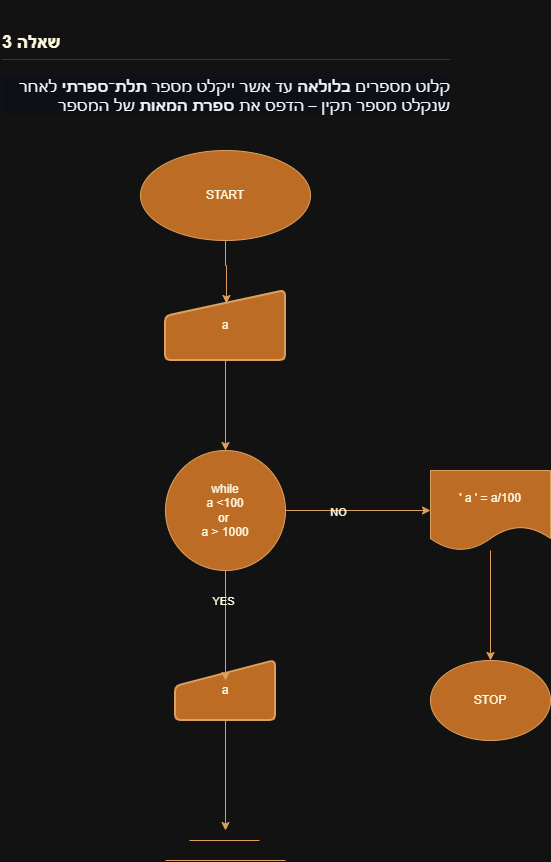

The diagram above was exported from draw.io. Its source (the exported page's mxGraphModel, read from the mxfile embedded in the PNG):
<mxGraphModel dx="1026" dy="736" grid="1" gridSize="10" guides="1" tooltips="1" connect="1" arrows="1" fold="1" page="1" pageScale="1" pageWidth="827" pageHeight="1169" math="0" shadow="0">
  <root>
    <mxCell id="0" />
    <mxCell id="1" parent="0" />
    <mxCell id="Dislhf2vmAFsFTLfJyCe-1" parent="1" style="text;html=1;whiteSpace=wrap;overflow=hidden;rounded=0;labelBackgroundColor=none;fontColor=#FEFAE0;" value="&lt;h2 tabindex=&quot;-1&quot; class=&quot;heading-element&quot; dir=&quot;auto&quot; style=&quot;box-sizing: border-box; margin-top: 24px; margin-bottom: 16px; font-size: 1.5em; font-weight: 600; line-height: 1.25; padding-bottom: 0.3em; border-bottom: 1.11111px solid rgba(61, 68, 77, 0.7);&quot;&gt;שאלה 3&lt;/h2&gt;&lt;h1 style=&quot;margin-top: 0px;&quot;&gt;&lt;div class=&quot;markdown-heading&quot; dir=&quot;auto&quot; style=&quot;box-sizing: border-box; position: relative; color: rgb(240, 246, 252); font-family: -apple-system, BlinkMacSystemFont, &amp;quot;Segoe UI&amp;quot;, &amp;quot;Noto Sans&amp;quot;, Helvetica, Arial, sans-serif, &amp;quot;Apple Color Emoji&amp;quot;, &amp;quot;Segoe UI Emoji&amp;quot;; font-size: 16px; font-weight: 400; background-color: rgb(13, 17, 23);&quot;&gt;&lt;a id=&quot;user-content-שאלה-3&quot; class=&quot;anchor&quot; aria-label=&quot;Permalink: שאלה 3&quot; href=&quot;https://github.com/pythonai211225-rgb/07.01.2026/blob/main/hw.md#%D7%A9%D7%90%D7%9C%D7%94-3&quot; style=&quot;box-sizing: border-box; background-color: rgba(0, 0, 0, 0); color: rgb(68, 147, 248); float: left; padding-right: 4px; margin: auto; line-height: 1; position: absolute; top: 19.1319px; left: -28px; display: flex; width: 28px; height: 28px; border-radius: 6px; opacity: 0; justify-content: center; align-items: center; transform: translateY(calc(-50% - 0.3rem)); text-underline-offset: 0.2rem;&quot;&gt;&lt;svg class=&quot;octicon octicon-link&quot; viewBox=&quot;0 0 16 16&quot; version=&quot;1.1&quot; width=&quot;16&quot; height=&quot;16&quot; aria-hidden=&quot;true&quot;&gt;&lt;path d=&quot;m7.775 3.275 1.25-1.25a3.5 3.5 0 1 1 4.95 4.95l-2.5 2.5a3.5 3.5 0 0 1-4.95 0 .751.751 0 0 1 .018-1.042.751.751 0 0 1 1.042-.018 1.998 1.998 0 0 0 2.83 0l2.5-2.5a2.002 2.002 0 0 0-2.83-2.83l-1.25 1.25a.751.751 0 0 1-1.042-.018.751.751 0 0 1-.018-1.042Zm-4.69 9.64a1.998 1.998 0 0 0 2.83 0l1.25-1.25a.751.751 0 0 1 1.042.018.751.751 0 0 1 .018 1.042l-1.25 1.25a3.5 3.5 0 1 1-4.95-4.95l2.5-2.5a3.5 3.5 0 0 1 4.95 0 .751.751 0 0 1-.018 1.042.751.751 0 0 1-1.042.018 1.998 1.998 0 0 0-2.83 0l-2.5 2.5a1.998 1.998 0 0 0 0 2.83Z&quot;&gt;&lt;/path&gt;&lt;/svg&gt;&lt;/a&gt;&lt;/div&gt;&lt;p dir=&quot;auto&quot; style=&quot;box-sizing: border-box; margin-top: 0px; margin-bottom: 16px; color: rgb(240, 246, 252); font-family: -apple-system, BlinkMacSystemFont, &amp;quot;Segoe UI&amp;quot;, &amp;quot;Noto Sans&amp;quot;, Helvetica, Arial, sans-serif, &amp;quot;Apple Color Emoji&amp;quot;, &amp;quot;Segoe UI Emoji&amp;quot;; font-size: 16px; font-weight: 400; text-align: start; background-color: rgb(13, 17, 23);&quot;&gt;קלוט מספרים&amp;nbsp;&lt;span style=&quot;box-sizing: border-box; font-weight: 600;&quot;&gt;בלולאה&lt;/span&gt;&amp;nbsp;עד אשר ייקלט מספר&amp;nbsp;&lt;span style=&quot;box-sizing: border-box; font-weight: 600;&quot;&gt;תלת־ספרתי&lt;/span&gt;&amp;nbsp;לאחר שנקלט מספר תקין – הדפס את&amp;nbsp;&lt;span style=&quot;box-sizing: border-box; font-weight: 600;&quot;&gt;ספרת המאות&lt;/span&gt;&amp;nbsp;של המספר&lt;/p&gt;&lt;/h1&gt;" vertex="1">
      <mxGeometry height="120" width="450" x="100" y="10" as="geometry" />
    </mxCell>
    <mxCell id="Dislhf2vmAFsFTLfJyCe-2" parent="1" style="ellipse;whiteSpace=wrap;html=1;labelBackgroundColor=none;fillColor=#BC6C25;strokeColor=#DDA15E;fontColor=#FEFAE0;" value="START" vertex="1">
      <mxGeometry height="90" width="170" x="240" y="160" as="geometry" />
    </mxCell>
    <mxCell id="Dislhf2vmAFsFTLfJyCe-3" edge="1" parent="1" source="Dislhf2vmAFsFTLfJyCe-4" style="edgeStyle=orthogonalEdgeStyle;rounded=0;orthogonalLoop=1;jettySize=auto;html=1;entryX=0.5;entryY=0;entryDx=0;entryDy=0;labelBackgroundColor=none;fontColor=default;strokeColor=#DDA15E;" target="Dislhf2vmAFsFTLfJyCe-7">
      <mxGeometry relative="1" as="geometry" />
    </mxCell>
    <mxCell id="Dislhf2vmAFsFTLfJyCe-4" parent="1" style="html=1;strokeWidth=2;shape=manualInput;whiteSpace=wrap;rounded=1;size=26;arcSize=11;labelBackgroundColor=none;fillColor=#BC6C25;strokeColor=#DDA15E;fontColor=#FEFAE0;" value="a" vertex="1">
      <mxGeometry height="70" width="120" x="265" y="300" as="geometry" />
    </mxCell>
    <mxCell id="Dislhf2vmAFsFTLfJyCe-5" edge="1" parent="1" source="Dislhf2vmAFsFTLfJyCe-7" style="edgeStyle=orthogonalEdgeStyle;rounded=0;orthogonalLoop=1;jettySize=auto;html=1;entryX=0;entryY=0.5;entryDx=0;entryDy=0;labelBackgroundColor=none;fontColor=default;entryPerimeter=0;strokeColor=#DDA15E;" target="Dislhf2vmAFsFTLfJyCe-25">
      <mxGeometry relative="1" as="geometry">
        <mxPoint x="525" y="520" as="targetPoint" />
      </mxGeometry>
    </mxCell>
    <mxCell id="Dislhf2vmAFsFTLfJyCe-6" connectable="0" parent="Dislhf2vmAFsFTLfJyCe-5" style="edgeLabel;html=1;align=center;verticalAlign=middle;resizable=0;points=[];labelBackgroundColor=none;fontColor=#FEFAE0;" value="NO" vertex="1">
      <mxGeometry relative="1" x="-0.2857" y="-1" as="geometry">
        <mxPoint as="offset" />
      </mxGeometry>
    </mxCell>
    <mxCell id="Dislhf2vmAFsFTLfJyCe-7" parent="1" style="ellipse;whiteSpace=wrap;html=1;aspect=fixed;labelBackgroundColor=none;fillColor=#BC6C25;strokeColor=#DDA15E;fontColor=#FEFAE0;" value="while&lt;div&gt;a &amp;lt;100&lt;/div&gt;&lt;div&gt;or&amp;nbsp;&lt;/div&gt;&lt;div&gt;a &amp;gt; 1000&lt;/div&gt;" vertex="1">
      <mxGeometry height="120" width="120" x="265" y="460" as="geometry" />
    </mxCell>
    <mxCell id="Dislhf2vmAFsFTLfJyCe-17" parent="1" style="ellipse;whiteSpace=wrap;html=1;labelBackgroundColor=none;fillColor=#BC6C25;strokeColor=#DDA15E;fontColor=#FEFAE0;" value="STOP" vertex="1">
      <mxGeometry height="80" width="120" x="530" y="670" as="geometry" />
    </mxCell>
    <mxCell id="Dislhf2vmAFsFTLfJyCe-18" edge="1" parent="1" source="Dislhf2vmAFsFTLfJyCe-19" style="edgeStyle=orthogonalEdgeStyle;rounded=0;orthogonalLoop=1;jettySize=auto;html=1;labelBackgroundColor=none;fontColor=default;strokeColor=#DDA15E;">
      <mxGeometry relative="1" as="geometry">
        <mxPoint x="325" y="840" as="targetPoint" />
      </mxGeometry>
    </mxCell>
    <mxCell id="Dislhf2vmAFsFTLfJyCe-19" parent="1" style="html=1;strokeWidth=2;shape=manualInput;whiteSpace=wrap;rounded=1;size=26;arcSize=11;labelBackgroundColor=none;fillColor=#BC6C25;strokeColor=#DDA15E;fontColor=#FEFAE0;" value="a" vertex="1">
      <mxGeometry height="60" width="100" x="275" y="670" as="geometry" />
    </mxCell>
    <mxCell id="Dislhf2vmAFsFTLfJyCe-20" edge="1" parent="1" source="Dislhf2vmAFsFTLfJyCe-2" style="edgeStyle=orthogonalEdgeStyle;rounded=0;orthogonalLoop=1;jettySize=auto;html=1;entryX=0.508;entryY=0.186;entryDx=0;entryDy=0;entryPerimeter=0;labelBackgroundColor=none;fontColor=default;strokeColor=#DDA15E;" target="Dislhf2vmAFsFTLfJyCe-4">
      <mxGeometry relative="1" as="geometry" />
    </mxCell>
    <mxCell id="Dislhf2vmAFsFTLfJyCe-21" edge="1" parent="1" source="Dislhf2vmAFsFTLfJyCe-7" style="edgeStyle=orthogonalEdgeStyle;rounded=0;orthogonalLoop=1;jettySize=auto;html=1;entryX=0.5;entryY=0.333;entryDx=0;entryDy=0;entryPerimeter=0;labelBackgroundColor=none;fontColor=default;strokeColor=#DDA15E;" target="Dislhf2vmAFsFTLfJyCe-19">
      <mxGeometry relative="1" as="geometry" />
    </mxCell>
    <mxCell id="Dislhf2vmAFsFTLfJyCe-22" connectable="0" parent="Dislhf2vmAFsFTLfJyCe-21" style="edgeLabel;html=1;align=center;verticalAlign=middle;resizable=0;points=[];labelBackgroundColor=none;fontColor=#FEFAE0;" value="YES" vertex="1">
      <mxGeometry relative="1" x="-0.4544" y="-3" as="geometry">
        <mxPoint as="offset" />
      </mxGeometry>
    </mxCell>
    <mxCell id="Dislhf2vmAFsFTLfJyCe-23" edge="1" parent="1" style="endArrow=none;html=1;rounded=0;labelBackgroundColor=none;fontColor=default;strokeColor=#DDA15E;" value="">
      <mxGeometry height="50" relative="1" width="50" as="geometry">
        <mxPoint x="289" y="850" as="sourcePoint" />
        <mxPoint x="359" y="850" as="targetPoint" />
      </mxGeometry>
    </mxCell>
    <mxCell id="Dislhf2vmAFsFTLfJyCe-24" edge="1" parent="1" style="endArrow=none;html=1;rounded=0;labelBackgroundColor=none;fontColor=default;strokeColor=#DDA15E;" value="">
      <mxGeometry height="50" relative="1" width="50" as="geometry">
        <mxPoint x="265" y="870" as="sourcePoint" />
        <mxPoint x="385" y="870" as="targetPoint" />
      </mxGeometry>
    </mxCell>
    <mxCell id="Dislhf2vmAFsFTLfJyCe-26" edge="1" parent="1" source="Dislhf2vmAFsFTLfJyCe-25" style="edgeStyle=orthogonalEdgeStyle;rounded=0;orthogonalLoop=1;jettySize=auto;html=1;entryX=0.5;entryY=0;entryDx=0;entryDy=0;labelBackgroundColor=none;fontColor=default;strokeColor=#DDA15E;" target="Dislhf2vmAFsFTLfJyCe-17">
      <mxGeometry relative="1" as="geometry" />
    </mxCell>
    <mxCell id="Dislhf2vmAFsFTLfJyCe-25" parent="1" style="shape=document;whiteSpace=wrap;html=1;boundedLbl=1;labelBackgroundColor=none;fillColor=#BC6C25;strokeColor=#DDA15E;fontColor=#FEFAE0;" value="' a ' = a/100" vertex="1">
      <mxGeometry height="80" width="120" x="530" y="480" as="geometry" />
    </mxCell>
  </root>
</mxGraphModel>